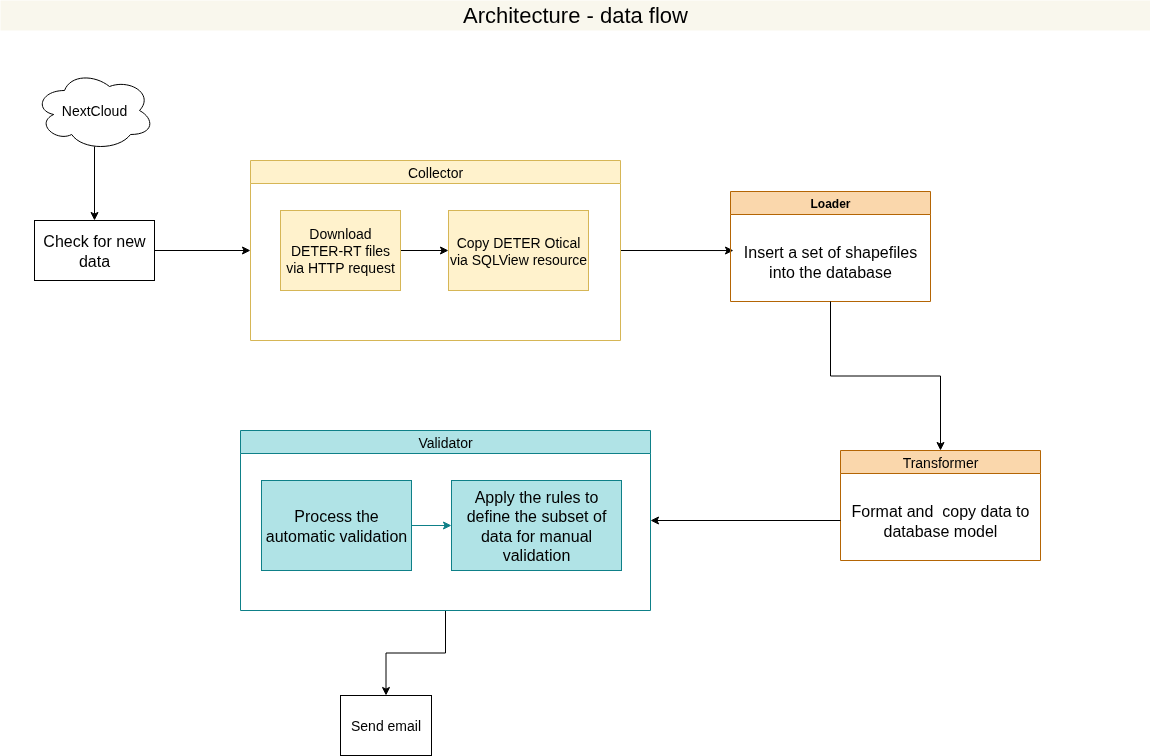

The diagram above was exported from draw.io. Its source (the exported page's mxGraphModel, read from the mxfile embedded in the PNG):
<mxGraphModel dx="1426" dy="843" grid="1" gridSize="10" guides="1" tooltips="1" connect="1" arrows="1" fold="1" page="1" pageScale="1" pageWidth="1169" pageHeight="827" math="0" shadow="0">
  <root>
    <mxCell id="0" />
    <mxCell id="1" parent="0" />
    <mxCell id="Q4D9VAuI5bUp5DEL5ADW-1" value="Architecture - data flow" style="text;html=1;align=center;verticalAlign=middle;whiteSpace=wrap;rounded=0;fontSize=22;fillColor=#f9f7ed;strokeColor=none;" parent="1" vertex="1">
      <mxGeometry x="10" y="10" width="1150" height="30" as="geometry" />
    </mxCell>
    <mxCell id="ZaoLtYI0SGqdq9817zLa-3" value="" style="rounded=0;orthogonalLoop=1;jettySize=auto;html=1;exitX=0.5;exitY=0.95;exitDx=0;exitDy=0;exitPerimeter=0;fontSize=14;" parent="1" source="1cZUIqokiDPHwY3CDPkY-1" target="ZaoLtYI0SGqdq9817zLa-2" edge="1">
      <mxGeometry relative="1" as="geometry">
        <mxPoint x="100" y="158" as="sourcePoint" />
      </mxGeometry>
    </mxCell>
    <mxCell id="lpPJ8RUxBvQmwyrryCsf-11" style="edgeStyle=orthogonalEdgeStyle;rounded=0;orthogonalLoop=1;jettySize=auto;html=1;entryX=0.015;entryY=0.363;entryDx=0;entryDy=0;fontSize=14;exitX=1;exitY=0.5;exitDx=0;exitDy=0;entryPerimeter=0;" parent="1" source="MT1LjrbUyjvJX2fmPbzW-1" target="_lRa4YcANsqPscHbHI8K-4" edge="1">
      <mxGeometry relative="1" as="geometry">
        <mxPoint x="380" y="260" as="sourcePoint" />
        <mxPoint x="731" y="260" as="targetPoint" />
      </mxGeometry>
    </mxCell>
    <mxCell id="lpPJ8RUxBvQmwyrryCsf-16" value="" style="edgeStyle=orthogonalEdgeStyle;rounded=0;orthogonalLoop=1;jettySize=auto;html=1;fontSize=14;fillColor=#b0e3e6;strokeColor=#0e8088;" parent="1" source="lpPJ8RUxBvQmwyrryCsf-9" target="lpPJ8RUxBvQmwyrryCsf-15" edge="1">
      <mxGeometry relative="1" as="geometry" />
    </mxCell>
    <mxCell id="lpPJ8RUxBvQmwyrryCsf-9" value="&lt;div&gt;&lt;font style=&quot;font-size: 16px;&quot;&gt;Process the automatic validation&lt;/font&gt;&lt;/div&gt;" style="whiteSpace=wrap;html=1;rounded=0;fontSize=14;fillColor=#b0e3e6;strokeColor=#0e8088;" parent="1" vertex="1">
      <mxGeometry x="271" y="490" width="150" height="90" as="geometry" />
    </mxCell>
    <mxCell id="ZaoLtYI0SGqdq9817zLa-6" value="" style="edgeStyle=orthogonalEdgeStyle;rounded=0;orthogonalLoop=1;jettySize=auto;html=1;exitX=0.5;exitY=1;exitDx=0;exitDy=0;fontSize=14;" parent="1" source="Q9tLqmBajs0QTrv5mDHg-1" target="ZaoLtYI0SGqdq9817zLa-5" edge="1">
      <mxGeometry relative="1" as="geometry" />
    </mxCell>
    <mxCell id="lpPJ8RUxBvQmwyrryCsf-15" value="&lt;div&gt;&lt;font style=&quot;font-size: 16px;&quot;&gt;Apply the rules to define the subset of data for manual validation&lt;/font&gt;&lt;/div&gt;" style="whiteSpace=wrap;html=1;rounded=0;fontSize=14;fillColor=#b0e3e6;strokeColor=#0e8088;" parent="1" vertex="1">
      <mxGeometry x="461" y="490" width="170" height="90" as="geometry" />
    </mxCell>
    <mxCell id="ZaoLtYI0SGqdq9817zLa-4" style="edgeStyle=orthogonalEdgeStyle;rounded=0;orthogonalLoop=1;jettySize=auto;html=1;entryX=0;entryY=0.5;entryDx=0;entryDy=0;fontSize=14;" parent="1" source="ZaoLtYI0SGqdq9817zLa-2" target="MT1LjrbUyjvJX2fmPbzW-1" edge="1">
      <mxGeometry relative="1" as="geometry">
        <mxPoint x="260" y="260" as="targetPoint" />
      </mxGeometry>
    </mxCell>
    <mxCell id="ZaoLtYI0SGqdq9817zLa-2" value="&lt;font style=&quot;font-size: 16px;&quot;&gt;Check for new data&lt;/font&gt;" style="whiteSpace=wrap;html=1;fontSize=14;" parent="1" vertex="1">
      <mxGeometry x="44" y="230" width="120" height="60" as="geometry" />
    </mxCell>
    <mxCell id="ZaoLtYI0SGqdq9817zLa-5" value="Send email" style="whiteSpace=wrap;html=1;rounded=0;fontSize=14;" parent="1" vertex="1">
      <mxGeometry x="350" y="705" width="91" height="60" as="geometry" />
    </mxCell>
    <mxCell id="1cZUIqokiDPHwY3CDPkY-1" value="NextCloud" style="ellipse;shape=cloud;whiteSpace=wrap;html=1;fontSize=14;" parent="1" vertex="1">
      <mxGeometry x="44" y="80" width="120" height="80" as="geometry" />
    </mxCell>
    <mxCell id="Q9tLqmBajs0QTrv5mDHg-1" value="&lt;span style=&quot;font-weight: 400;&quot;&gt;Validator&lt;/span&gt;" style="swimlane;whiteSpace=wrap;html=1;fontSize=14;fillColor=#b0e3e6;strokeColor=#0e8088;" parent="1" vertex="1">
      <mxGeometry x="250" y="440" width="410" height="180" as="geometry" />
    </mxCell>
    <mxCell id="MT1LjrbUyjvJX2fmPbzW-1" value="&lt;span style=&quot;font-weight: 400;&quot;&gt;Collector&lt;/span&gt;" style="swimlane;whiteSpace=wrap;html=1;fontSize=14;fillColor=#fff2cc;strokeColor=#d6b656;startSize=23;" parent="1" vertex="1">
      <mxGeometry x="260" y="170" width="370" height="180" as="geometry" />
    </mxCell>
    <mxCell id="MT1LjrbUyjvJX2fmPbzW-2" value="&lt;div&gt;Copy DETER Otical via SQLView resource&lt;/div&gt;" style="rounded=0;whiteSpace=wrap;html=1;fontSize=14;fillColor=#fff2cc;strokeColor=#d6b656;" parent="MT1LjrbUyjvJX2fmPbzW-1" vertex="1">
      <mxGeometry x="198" y="50" width="140" height="80" as="geometry" />
    </mxCell>
    <mxCell id="MT1LjrbUyjvJX2fmPbzW-4" style="edgeStyle=orthogonalEdgeStyle;rounded=0;orthogonalLoop=1;jettySize=auto;html=1;entryX=0;entryY=0.5;entryDx=0;entryDy=0;" parent="MT1LjrbUyjvJX2fmPbzW-1" source="MT1LjrbUyjvJX2fmPbzW-3" target="MT1LjrbUyjvJX2fmPbzW-2" edge="1">
      <mxGeometry relative="1" as="geometry" />
    </mxCell>
    <mxCell id="MT1LjrbUyjvJX2fmPbzW-3" value="&lt;div&gt;Download DETER-RT files via HTTP request&lt;/div&gt;" style="rounded=0;whiteSpace=wrap;html=1;fontSize=14;fillColor=#fff2cc;strokeColor=#d6b656;" parent="MT1LjrbUyjvJX2fmPbzW-1" vertex="1">
      <mxGeometry x="30" y="50" width="120" height="80" as="geometry" />
    </mxCell>
    <mxCell id="_lRa4YcANsqPscHbHI8K-3" value="Loader" style="swimlane;whiteSpace=wrap;html=1;fillColor=#fad7ac;strokeColor=#b46504;" parent="1" vertex="1">
      <mxGeometry x="740" y="201" width="200" height="110" as="geometry" />
    </mxCell>
    <mxCell id="_lRa4YcANsqPscHbHI8K-4" value="&lt;div style=&quot;&quot;&gt;&lt;font style=&quot;font-size: 16px;&quot;&gt;Insert a set of shapefiles into the database&lt;/font&gt;&lt;/div&gt;" style="text;html=1;align=center;verticalAlign=middle;whiteSpace=wrap;rounded=0;" parent="_lRa4YcANsqPscHbHI8K-3" vertex="1">
      <mxGeometry y="30" width="200" height="80" as="geometry" />
    </mxCell>
    <mxCell id="_lRa4YcANsqPscHbHI8K-6" value="&lt;span style=&quot;font-size: 14px; font-weight: 400;&quot;&gt;Transformer&lt;/span&gt;" style="swimlane;whiteSpace=wrap;html=1;fillColor=#fad7ac;strokeColor=#b46504;startSize=23;" parent="1" vertex="1">
      <mxGeometry x="850" y="460" width="200" height="110" as="geometry" />
    </mxCell>
    <mxCell id="_lRa4YcANsqPscHbHI8K-7" value="&lt;div style=&quot;&quot;&gt;&lt;font style=&quot;font-size: 16px;&quot;&gt;Format and&amp;nbsp; copy data to database model&lt;/font&gt;&lt;/div&gt;" style="text;html=1;align=center;verticalAlign=middle;whiteSpace=wrap;rounded=0;" parent="_lRa4YcANsqPscHbHI8K-6" vertex="1">
      <mxGeometry y="30" width="200" height="80" as="geometry" />
    </mxCell>
    <mxCell id="_lRa4YcANsqPscHbHI8K-8" style="edgeStyle=orthogonalEdgeStyle;rounded=0;orthogonalLoop=1;jettySize=auto;html=1;entryX=0.5;entryY=0;entryDx=0;entryDy=0;" parent="1" source="_lRa4YcANsqPscHbHI8K-4" target="_lRa4YcANsqPscHbHI8K-6" edge="1">
      <mxGeometry relative="1" as="geometry" />
    </mxCell>
    <mxCell id="_lRa4YcANsqPscHbHI8K-9" style="edgeStyle=orthogonalEdgeStyle;rounded=0;orthogonalLoop=1;jettySize=auto;html=1;entryX=1;entryY=0.5;entryDx=0;entryDy=0;" parent="1" source="_lRa4YcANsqPscHbHI8K-7" target="Q9tLqmBajs0QTrv5mDHg-1" edge="1">
      <mxGeometry relative="1" as="geometry" />
    </mxCell>
  </root>
</mxGraphModel>